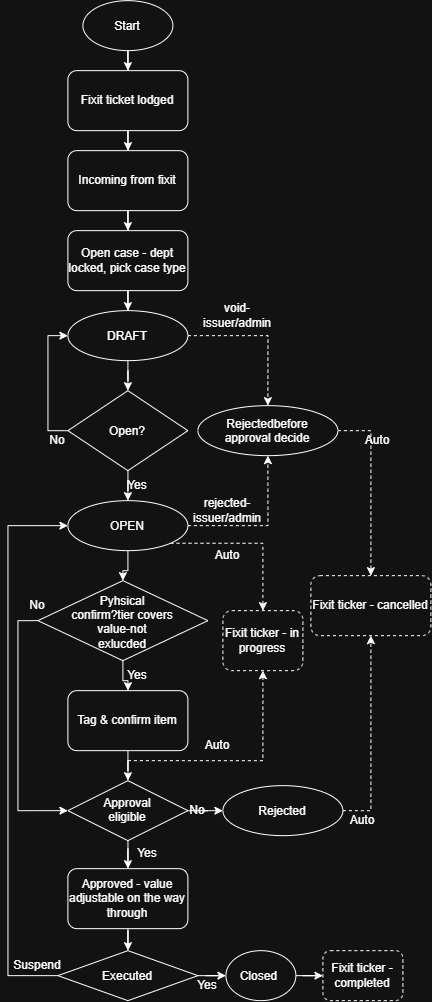

The diagram above was exported from draw.io. Its source (the exported page's mxGraphModel, read from the mxfile embedded in the PNG):
<mxGraphModel dx="981" dy="579" grid="1" gridSize="10" guides="1" tooltips="1" connect="1" arrows="1" fold="1" page="1" pageScale="1" pageWidth="827" pageHeight="1169" math="0" shadow="0">
  <root>
    <mxCell id="0" />
    <mxCell id="1" parent="0" />
    <mxCell id="w-wYmBfukumY__4KGTQ--6" edge="1" parent="1" source="w-wYmBfukumY__4KGTQ--1" style="edgeStyle=orthogonalEdgeStyle;rounded=0;orthogonalLoop=1;jettySize=auto;html=1;" target="w-wYmBfukumY__4KGTQ--3" value="">
      <mxGeometry relative="1" as="geometry" />
    </mxCell>
    <mxCell id="w-wYmBfukumY__4KGTQ--1" parent="1" style="rounded=1;whiteSpace=wrap;html=1;" value="Fixit ticket lodged" vertex="1">
      <mxGeometry height="60" width="120" x="170" y="160" as="geometry" />
    </mxCell>
    <mxCell id="w-wYmBfukumY__4KGTQ--8" edge="1" parent="1" source="w-wYmBfukumY__4KGTQ--2" style="edgeStyle=orthogonalEdgeStyle;rounded=0;orthogonalLoop=1;jettySize=auto;html=1;entryX=0.5;entryY=0;entryDx=0;entryDy=0;" target="w-wYmBfukumY__4KGTQ--4">
      <mxGeometry relative="1" as="geometry" />
    </mxCell>
    <mxCell id="w-wYmBfukumY__4KGTQ--2" parent="1" style="rounded=1;whiteSpace=wrap;html=1;" value="Open case - dept locked, pick case type" vertex="1">
      <mxGeometry height="60" width="120" x="170" y="320" as="geometry" />
    </mxCell>
    <mxCell id="w-wYmBfukumY__4KGTQ--7" edge="1" parent="1" source="w-wYmBfukumY__4KGTQ--3" style="edgeStyle=orthogonalEdgeStyle;rounded=0;orthogonalLoop=1;jettySize=auto;html=1;entryX=0.5;entryY=0;entryDx=0;entryDy=0;" target="w-wYmBfukumY__4KGTQ--2">
      <mxGeometry relative="1" as="geometry" />
    </mxCell>
    <mxCell id="w-wYmBfukumY__4KGTQ--3" parent="1" style="rounded=1;whiteSpace=wrap;html=1;" value="Incoming from fixit" vertex="1">
      <mxGeometry height="60" width="120" x="170" y="240" as="geometry" />
    </mxCell>
    <mxCell id="w-wYmBfukumY__4KGTQ--14" edge="1" parent="1" source="w-wYmBfukumY__4KGTQ--4" style="edgeStyle=orthogonalEdgeStyle;rounded=0;orthogonalLoop=1;jettySize=auto;html=1;entryX=0.5;entryY=0;entryDx=0;entryDy=0;dashed=1;" target="w-wYmBfukumY__4KGTQ--13">
      <mxGeometry relative="1" as="geometry" />
    </mxCell>
    <mxCell id="w-wYmBfukumY__4KGTQ--30" edge="1" parent="1" source="w-wYmBfukumY__4KGTQ--4" style="edgeStyle=orthogonalEdgeStyle;rounded=0;orthogonalLoop=1;jettySize=auto;html=1;entryX=0.5;entryY=0;entryDx=0;entryDy=0;" target="w-wYmBfukumY__4KGTQ--9">
      <mxGeometry relative="1" as="geometry" />
    </mxCell>
    <mxCell id="w-wYmBfukumY__4KGTQ--4" parent="1" style="ellipse;whiteSpace=wrap;html=1;shapeInside=1;" value="DRAFT" vertex="1">
      <mxGeometry height="50" width="120" x="170" y="400" as="geometry" />
    </mxCell>
    <mxCell id="w-wYmBfukumY__4KGTQ--12" edge="1" parent="1" source="w-wYmBfukumY__4KGTQ--9" style="edgeStyle=orthogonalEdgeStyle;rounded=0;orthogonalLoop=1;jettySize=auto;html=1;entryX=0.5;entryY=0;entryDx=0;entryDy=0;" target="w-wYmBfukumY__4KGTQ--11">
      <mxGeometry relative="1" as="geometry" />
    </mxCell>
    <mxCell id="QwRxaj9h-JGsjJXTm388-16" edge="1" parent="1" source="w-wYmBfukumY__4KGTQ--9" style="edgeStyle=orthogonalEdgeStyle;rounded=0;orthogonalLoop=1;jettySize=auto;html=1;entryX=0;entryY=0.5;entryDx=0;entryDy=0;" target="w-wYmBfukumY__4KGTQ--4">
      <mxGeometry relative="1" as="geometry">
        <Array as="points">
          <mxPoint x="150" y="520" />
          <mxPoint x="150" y="424.96" />
        </Array>
      </mxGeometry>
    </mxCell>
    <mxCell id="w-wYmBfukumY__4KGTQ--9" parent="1" style="rhombus;whiteSpace=wrap;html=1;shapeInside=1;" value="Open?" vertex="1">
      <mxGeometry height="80" width="120" x="170" y="480" as="geometry" />
    </mxCell>
    <mxCell id="w-wYmBfukumY__4KGTQ--15" edge="1" parent="1" source="w-wYmBfukumY__4KGTQ--11" style="edgeStyle=orthogonalEdgeStyle;rounded=0;orthogonalLoop=1;jettySize=auto;html=1;entryX=0.5;entryY=1;entryDx=0;entryDy=0;dashed=1;" target="w-wYmBfukumY__4KGTQ--13">
      <mxGeometry relative="1" as="geometry" />
    </mxCell>
    <mxCell id="w-wYmBfukumY__4KGTQ--18" edge="1" parent="1" source="w-wYmBfukumY__4KGTQ--11" style="edgeStyle=orthogonalEdgeStyle;rounded=0;orthogonalLoop=1;jettySize=auto;html=1;" target="w-wYmBfukumY__4KGTQ--16" value="">
      <mxGeometry relative="1" as="geometry" />
    </mxCell>
    <mxCell id="QwRxaj9h-JGsjJXTm388-18" edge="1" parent="1" source="w-wYmBfukumY__4KGTQ--11" style="edgeStyle=orthogonalEdgeStyle;rounded=0;orthogonalLoop=1;jettySize=auto;html=1;exitX=1;exitY=1;exitDx=0;exitDy=0;entryX=0.5;entryY=0;entryDx=0;entryDy=0;dashed=1;" target="w-wYmBfukumY__4KGTQ--29">
      <mxGeometry relative="1" as="geometry" />
    </mxCell>
    <mxCell id="w-wYmBfukumY__4KGTQ--11" parent="1" style="ellipse;whiteSpace=wrap;html=1;shapeInside=1;" value="OPEN" vertex="1">
      <mxGeometry height="50" width="120" x="170" y="590" as="geometry" />
    </mxCell>
    <mxCell id="w-wYmBfukumY__4KGTQ--34" edge="1" parent="1" source="w-wYmBfukumY__4KGTQ--13" style="edgeStyle=orthogonalEdgeStyle;rounded=0;orthogonalLoop=1;jettySize=auto;html=1;exitX=1;exitY=0.5;exitDx=0;exitDy=0;entryX=0.5;entryY=0;entryDx=0;entryDy=0;dashed=1;" target="w-wYmBfukumY__4KGTQ--28">
      <mxGeometry relative="1" as="geometry" />
    </mxCell>
    <mxCell id="w-wYmBfukumY__4KGTQ--13" parent="1" style="ellipse;whiteSpace=wrap;html=1;shapeInside=1;" value="Rejectedbefore approval decide" vertex="1">
      <mxGeometry height="50" width="140" x="300" y="495" as="geometry" />
    </mxCell>
    <mxCell id="w-wYmBfukumY__4KGTQ--19" edge="1" parent="1" source="w-wYmBfukumY__4KGTQ--16" style="edgeStyle=orthogonalEdgeStyle;rounded=0;orthogonalLoop=1;jettySize=auto;html=1;" target="w-wYmBfukumY__4KGTQ--17" value="">
      <mxGeometry relative="1" as="geometry" />
    </mxCell>
    <mxCell id="w-wYmBfukumY__4KGTQ--16" parent="1" style="rhombus;whiteSpace=wrap;html=1;shapeInside=1;" value="Pyhsical confirm?tier covers value-not exlucded" vertex="1">
      <mxGeometry height="80" width="170" x="140" y="670" as="geometry" />
    </mxCell>
    <mxCell id="w-wYmBfukumY__4KGTQ--21" edge="1" parent="1" source="w-wYmBfukumY__4KGTQ--17" style="edgeStyle=orthogonalEdgeStyle;rounded=0;orthogonalLoop=1;jettySize=auto;html=1;" target="w-wYmBfukumY__4KGTQ--20" value="">
      <mxGeometry relative="1" as="geometry" />
    </mxCell>
    <mxCell id="w-wYmBfukumY__4KGTQ--17" parent="1" style="rounded=1;whiteSpace=wrap;html=1;" value="Tag &amp;amp; confirm item" vertex="1">
      <mxGeometry height="60" width="120" x="170" y="780" as="geometry" />
    </mxCell>
    <mxCell id="w-wYmBfukumY__4KGTQ--56" edge="1" parent="1" source="w-wYmBfukumY__4KGTQ--20" style="edgeStyle=orthogonalEdgeStyle;rounded=0;orthogonalLoop=1;jettySize=auto;html=1;" target="w-wYmBfukumY__4KGTQ--22" value="">
      <mxGeometry relative="1" as="geometry" />
    </mxCell>
    <mxCell id="_QbFEfDrzwk_Vm6KhhBg-6" edge="1" parent="1" source="w-wYmBfukumY__4KGTQ--20" style="edgeStyle=orthogonalEdgeStyle;rounded=0;orthogonalLoop=1;jettySize=auto;html=1;" target="QwRxaj9h-JGsjJXTm388-1" value="">
      <mxGeometry relative="1" as="geometry" />
    </mxCell>
    <mxCell id="w-wYmBfukumY__4KGTQ--20" parent="1" style="rhombus;whiteSpace=wrap;html=1;shapeInside=1;" value="Approval eligible" vertex="1">
      <mxGeometry height="60" width="120" x="170" y="870" as="geometry" />
    </mxCell>
    <mxCell id="w-wYmBfukumY__4KGTQ--22" parent="1" style="ellipse;whiteSpace=wrap;html=1;shapeInside=1;" value="Rejected" vertex="1">
      <mxGeometry height="50" width="120" x="325" y="875" as="geometry" />
    </mxCell>
    <mxCell id="_QbFEfDrzwk_Vm6KhhBg-4" edge="1" parent="1" source="w-wYmBfukumY__4KGTQ--25" style="edgeStyle=orthogonalEdgeStyle;rounded=0;orthogonalLoop=1;jettySize=auto;html=1;" target="_QbFEfDrzwk_Vm6KhhBg-3" value="">
      <mxGeometry relative="1" as="geometry" />
    </mxCell>
    <mxCell id="w-wYmBfukumY__4KGTQ--25" parent="1" style="ellipse;whiteSpace=wrap;html=1;shapeInside=1;" value="Closed&amp;nbsp;" vertex="1">
      <mxGeometry height="50" width="70" x="328" y="1040" as="geometry" />
    </mxCell>
    <mxCell id="w-wYmBfukumY__4KGTQ--28" parent="1" style="rounded=1;whiteSpace=wrap;html=1;dashed=1;" value="Fixit ticker - cancelled" vertex="1">
      <mxGeometry height="60" width="120" x="413" y="665" as="geometry" />
    </mxCell>
    <mxCell id="w-wYmBfukumY__4KGTQ--29" parent="1" style="rounded=1;whiteSpace=wrap;html=1;dashed=1;" value="Fixit ticker - in progress" vertex="1">
      <mxGeometry height="60" width="80" x="325" y="700" as="geometry" />
    </mxCell>
    <mxCell id="w-wYmBfukumY__4KGTQ--39" parent="1" style="text;html=1;whiteSpace=wrap;strokeColor=none;fillColor=none;align=center;verticalAlign=middle;rounded=0;" value="void- issuer/admin" vertex="1">
      <mxGeometry height="30" width="60" x="310" y="390" as="geometry" />
    </mxCell>
    <mxCell id="w-wYmBfukumY__4KGTQ--41" parent="1" style="text;html=1;whiteSpace=wrap;strokeColor=none;fillColor=none;align=center;verticalAlign=middle;rounded=0;" value="No" vertex="1">
      <mxGeometry height="30" width="60" x="130" y="515" as="geometry" />
    </mxCell>
    <mxCell id="w-wYmBfukumY__4KGTQ--42" parent="1" style="text;html=1;whiteSpace=wrap;strokeColor=none;fillColor=none;align=center;verticalAlign=middle;rounded=0;" value="Yes" vertex="1">
      <mxGeometry height="30" width="60" x="210" y="560" as="geometry" />
    </mxCell>
    <mxCell id="w-wYmBfukumY__4KGTQ--43" parent="1" style="text;html=1;whiteSpace=wrap;strokeColor=none;fillColor=none;align=center;verticalAlign=middle;rounded=0;" value="rejected- issuer/admin" vertex="1">
      <mxGeometry height="30" width="60" x="300" y="585" as="geometry" />
    </mxCell>
    <mxCell id="QwRxaj9h-JGsjJXTm388-19" edge="1" parent="1" style="edgeStyle=orthogonalEdgeStyle;rounded=0;orthogonalLoop=1;jettySize=auto;html=1;entryX=0.5;entryY=1;entryDx=0;entryDy=0;dashed=1;" target="w-wYmBfukumY__4KGTQ--29">
      <mxGeometry relative="1" as="geometry">
        <Array as="points">
          <mxPoint x="365" y="850.05" />
        </Array>
        <mxPoint x="230" y="850" as="sourcePoint" />
      </mxGeometry>
    </mxCell>
    <mxCell id="w-wYmBfukumY__4KGTQ--45" parent="1" style="text;html=1;whiteSpace=wrap;strokeColor=none;fillColor=none;align=center;verticalAlign=middle;rounded=0;" value="Auto" vertex="1">
      <mxGeometry height="30" width="60" x="300" y="630" as="geometry" />
    </mxCell>
    <mxCell id="w-wYmBfukumY__4KGTQ--46" parent="1" style="text;html=1;whiteSpace=wrap;strokeColor=none;fillColor=none;align=center;verticalAlign=middle;rounded=0;" value="Auto" vertex="1">
      <mxGeometry height="30" width="60" x="450" y="515" as="geometry" />
    </mxCell>
    <mxCell id="QwRxaj9h-JGsjJXTm388-22" edge="1" parent="1" source="w-wYmBfukumY__4KGTQ--22" style="edgeStyle=orthogonalEdgeStyle;rounded=0;orthogonalLoop=1;jettySize=auto;html=1;exitX=1;exitY=0.5;exitDx=0;exitDy=0;entryX=0.5;entryY=1;entryDx=0;entryDy=0;dashed=1;" target="w-wYmBfukumY__4KGTQ--28">
      <mxGeometry relative="1" as="geometry">
        <Array as="points">
          <mxPoint x="473" y="900.05" />
        </Array>
      </mxGeometry>
    </mxCell>
    <mxCell id="w-wYmBfukumY__4KGTQ--49" parent="1" style="text;html=1;whiteSpace=wrap;strokeColor=none;fillColor=none;align=center;verticalAlign=middle;rounded=0;" value="Auto" vertex="1">
      <mxGeometry height="30" width="60" x="435" y="895" as="geometry" />
    </mxCell>
    <mxCell id="w-wYmBfukumY__4KGTQ--50" parent="1" style="text;html=1;whiteSpace=wrap;strokeColor=none;fillColor=none;align=center;verticalAlign=middle;rounded=0;" value="Yes" vertex="1">
      <mxGeometry height="30" width="60" x="210" y="750" as="geometry" />
    </mxCell>
    <mxCell id="w-wYmBfukumY__4KGTQ--51" parent="1" style="text;html=1;whiteSpace=wrap;strokeColor=none;fillColor=none;align=center;verticalAlign=middle;rounded=0;" value="No" vertex="1">
      <mxGeometry height="30" width="60" x="270" y="885" as="geometry" />
    </mxCell>
    <mxCell id="w-wYmBfukumY__4KGTQ--52" parent="1" style="text;html=1;whiteSpace=wrap;strokeColor=none;fillColor=none;align=center;verticalAlign=middle;rounded=0;" value="Yes" vertex="1">
      <mxGeometry height="30" width="60" x="220" y="928" as="geometry" />
    </mxCell>
    <mxCell id="w-wYmBfukumY__4KGTQ--59" edge="1" parent="1" source="w-wYmBfukumY__4KGTQ--16" style="edgeStyle=orthogonalEdgeStyle;rounded=0;orthogonalLoop=1;jettySize=auto;html=1;exitX=0;exitY=0.5;exitDx=0;exitDy=0;entryX=0;entryY=0.5;entryDx=0;entryDy=0;" target="w-wYmBfukumY__4KGTQ--20">
      <mxGeometry relative="1" as="geometry">
        <Array as="points">
          <mxPoint x="120.05" y="710.05" />
          <mxPoint x="120.05" y="900.05" />
        </Array>
      </mxGeometry>
    </mxCell>
    <mxCell id="w-wYmBfukumY__4KGTQ--54" parent="1" style="text;html=1;whiteSpace=wrap;strokeColor=none;fillColor=none;align=center;verticalAlign=middle;rounded=0;" value="No" vertex="1">
      <mxGeometry height="30" width="60" x="110" y="680" as="geometry" />
    </mxCell>
    <mxCell id="QwRxaj9h-JGsjJXTm388-7" edge="1" parent="1" source="QwRxaj9h-JGsjJXTm388-1" style="edgeStyle=orthogonalEdgeStyle;rounded=0;orthogonalLoop=1;jettySize=auto;html=1;" target="QwRxaj9h-JGsjJXTm388-5" value="">
      <mxGeometry relative="1" as="geometry" />
    </mxCell>
    <mxCell id="QwRxaj9h-JGsjJXTm388-1" parent="1" style="rounded=1;whiteSpace=wrap;html=1;" value="&lt;div&gt;&lt;span style=&quot;background-color: transparent; color: light-dark(rgb(0, 0, 0), rgb(255, 255, 255));&quot;&gt;Approved - value adjustable on the way through&lt;/span&gt;&lt;/div&gt;" vertex="1">
      <mxGeometry height="60" width="120" x="170" y="958" as="geometry" />
    </mxCell>
    <mxCell id="QwRxaj9h-JGsjJXTm388-9" edge="1" parent="1" source="QwRxaj9h-JGsjJXTm388-5" style="edgeStyle=orthogonalEdgeStyle;rounded=0;orthogonalLoop=1;jettySize=auto;html=1;exitX=0;exitY=0.5;exitDx=0;exitDy=0;entryX=0;entryY=0.5;entryDx=0;entryDy=0;" target="w-wYmBfukumY__4KGTQ--11">
      <mxGeometry relative="1" as="geometry">
        <Array as="points">
          <mxPoint x="110.05" y="1065" />
          <mxPoint x="110.05" y="615" />
        </Array>
      </mxGeometry>
    </mxCell>
    <mxCell id="QwRxaj9h-JGsjJXTm388-21" edge="1" parent="1" source="QwRxaj9h-JGsjJXTm388-5" style="edgeStyle=orthogonalEdgeStyle;rounded=0;orthogonalLoop=1;jettySize=auto;html=1;entryX=0;entryY=0.5;entryDx=0;entryDy=0;" target="w-wYmBfukumY__4KGTQ--25">
      <mxGeometry relative="1" as="geometry" />
    </mxCell>
    <mxCell id="QwRxaj9h-JGsjJXTm388-5" parent="1" style="rhombus;whiteSpace=wrap;html=1;shapeInside=1;" value="Executed&lt;br&gt;&lt;br&gt;&lt;br&gt;&lt;div&gt;&lt;br&gt;&lt;/div&gt;" vertex="1">
      <mxGeometry height="50" width="140" x="160" y="1040" as="geometry" />
    </mxCell>
    <mxCell id="QwRxaj9h-JGsjJXTm388-10" parent="1" style="text;html=1;whiteSpace=wrap;strokeColor=none;fillColor=none;align=center;verticalAlign=middle;rounded=0;" value="Suspend" vertex="1">
      <mxGeometry height="30" width="60" x="110" y="1040" as="geometry" />
    </mxCell>
    <mxCell id="QwRxaj9h-JGsjJXTm388-14" edge="1" parent="1" source="QwRxaj9h-JGsjJXTm388-12" style="edgeStyle=orthogonalEdgeStyle;rounded=0;orthogonalLoop=1;jettySize=auto;html=1;entryX=0.5;entryY=0;entryDx=0;entryDy=0;" target="w-wYmBfukumY__4KGTQ--1">
      <mxGeometry relative="1" as="geometry" />
    </mxCell>
    <mxCell id="QwRxaj9h-JGsjJXTm388-12" parent="1" style="ellipse;whiteSpace=wrap;html=1;shapeInside=1;" value="Start" vertex="1">
      <mxGeometry height="50" width="90" x="185" y="90" as="geometry" />
    </mxCell>
    <mxCell id="QwRxaj9h-JGsjJXTm388-8" parent="1" style="text;html=1;whiteSpace=wrap;strokeColor=none;fillColor=none;align=center;verticalAlign=middle;rounded=0;" value="Yes" vertex="1">
      <mxGeometry height="30" width="60" x="280" y="1060" as="geometry" />
    </mxCell>
    <mxCell id="_QbFEfDrzwk_Vm6KhhBg-2" parent="1" style="text;html=1;whiteSpace=wrap;strokeColor=none;fillColor=none;align=center;verticalAlign=middle;rounded=0;" value="Auto" vertex="1">
      <mxGeometry height="30" width="60" x="290" y="820" as="geometry" />
    </mxCell>
    <mxCell id="_QbFEfDrzwk_Vm6KhhBg-3" parent="1" style="rounded=1;whiteSpace=wrap;html=1;dashed=1;" value="Fixit ticker - completed" vertex="1">
      <mxGeometry height="50" width="80" x="425" y="1040" as="geometry" />
    </mxCell>
  </root>
</mxGraphModel>